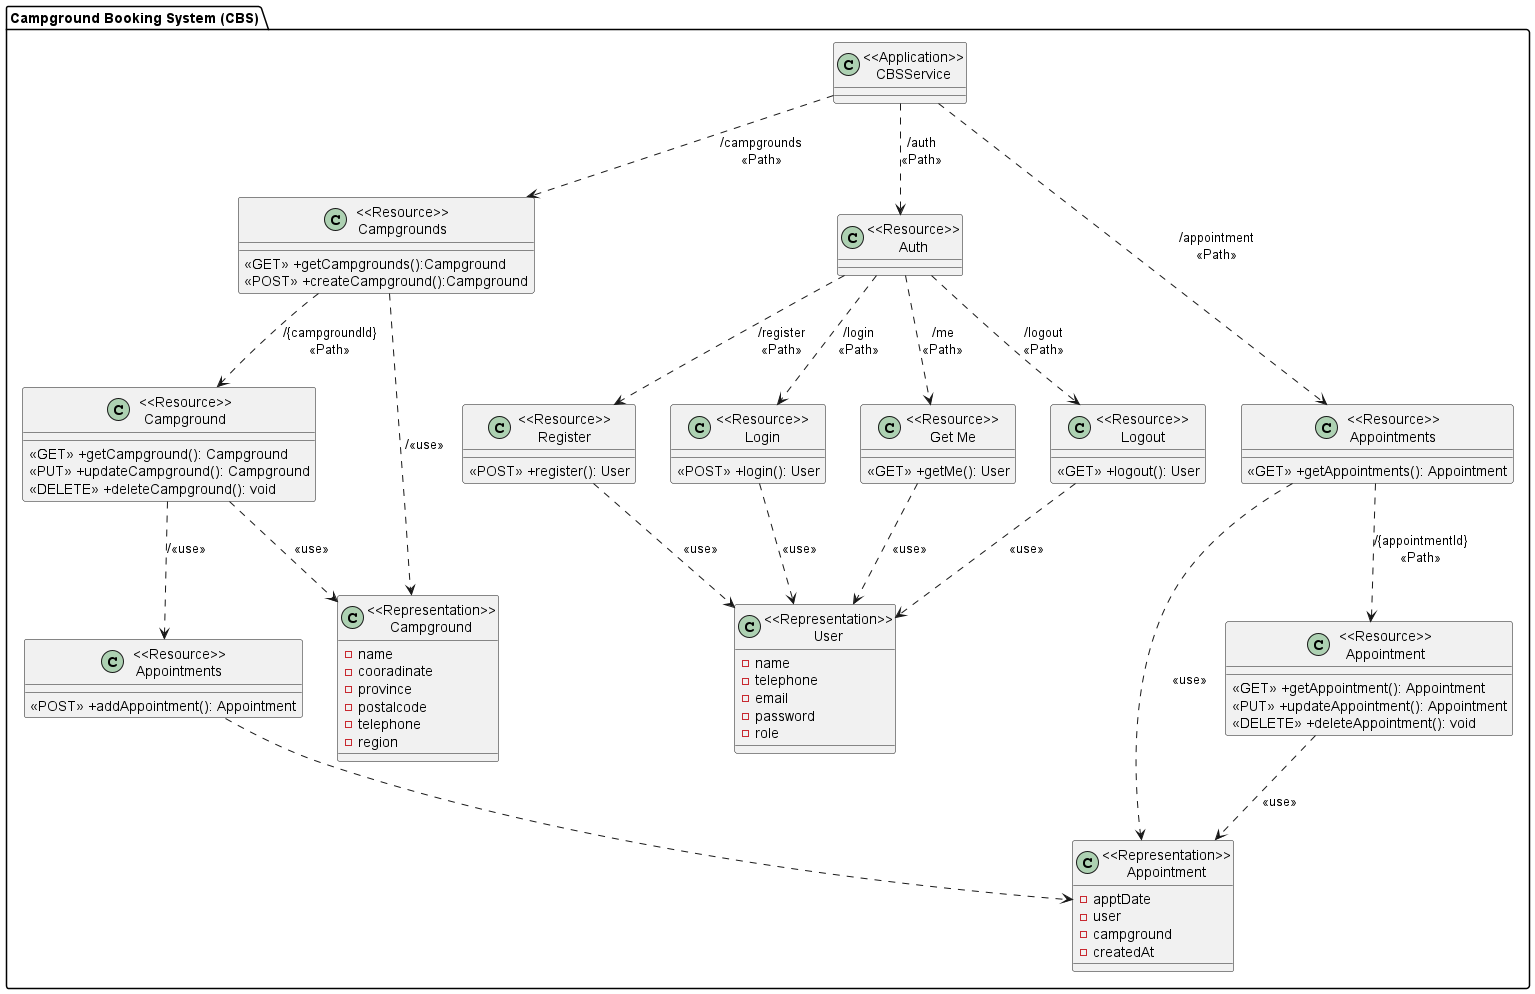

The diagram above was rendered by PlantUML. Its source (embedded in the PNG):
@startuml Campground Booking System (CBS)

package "Campground Booking System (CBS)"{
    class "<<Application>>\nCBSService" as CBSService{}

    class "<<Resource>>\nCampgrounds" as ResourceCampgrounds{
        <<GET>> +getCampgrounds():Campground
        <<POST>> +createCampground():Campground
    }

    class "<<Resource>>\nCampground" as ResourceCampground {
        <<GET>> +getCampground(): Campground
        <<PUT>> +updateCampground(): Campground
        <<DELETE>> +deleteCampground(): void
    }

    class "<<Representation>>\nCampground" as RepresentationCampground {
        -name
        -cooradinate
        -province
        -postalcode
        -telephone
        -region
    }

    class "<<Resource>>\nAuth" as ResourceAuth{
        
    }

    class "<<Resource>>\nRegister" as RegisterService {
        <<POST>> +register(): User
    }

    class "<<Resource>>\nLogin" as LoginService {
        <<POST>> +login(): User
    }

    class "<<Resource>>\nGet Me" as GetMeService {
        <<GET>> +getMe(): User
    }
    class "<<Resource>>\nLogout" as LogoutService {
        <<GET>> +logout(): User
    }

    class "<<Representation>>\nUser" as RepresentationUser {
        -name
        -telephone
        -email
        -password
        -role
    }

    class "<<Resource>>\nAppointments" as ResourceAppointments{
        <<GET>> +getAppointments(): Appointment
    }

    class "<<Resource>>\nAppointments" as AddResourceAppointments{
        <<POST>> +addAppointment(): Appointment
    }

    class "<<Resource>>\nAppointment" as ResourceAppointment{
        <<GET>> +getAppointment(): Appointment
        <<PUT>> +updateAppointment(): Appointment
        <<DELETE>> +deleteAppointment(): void
    }

    class "<<Representation>>\nAppointment" as RepresentationAppointment {
        -apptDate
        -user
        -campground
        -createdAt
    }
}

CBSService ..> ResourceCampgrounds:"/campgrounds\n<<Path>>"
ResourceCampgrounds ..> ResourceCampground: "/{campgroundId}\n<<Path>>"
ResourceCampgrounds ..> RepresentationCampground: "/<<use>>"
ResourceCampground ..> AddResourceAppointments: "/<<use>>"
ResourceCampground ..> RepresentationCampground: "<<use>>"

CBSService ..> ResourceAppointments: "/appointment\n<<Path>>"
ResourceAppointments ..> ResourceAppointment: "/{appointmentId}\n<<Path>>"
ResourceAppointment ..> RepresentationAppointment: "<<use>>"
ResourceAppointments ..> RepresentationAppointment: "<<use>>"
AddResourceAppointments ..> RepresentationAppointment

CBSService ..> ResourceAuth:"/auth\n<<Path>>"
ResourceAuth ..> RegisterService: "/register\n<<Path>>"
ResourceAuth ..> LoginService: "/login\n<<Path>>"
ResourceAuth ..> GetMeService: "/me\n<<Path>>"
ResourceAuth ..> LogoutService: "/logout\n<<Path>>"
RegisterService ..> RepresentationUser: "<<use>>"
LoginService ..> RepresentationUser: "<<use>>"
GetMeService ..> RepresentationUser: "<<use>>"
LogoutService ..> RepresentationUser: "<<use>>"


@enduml